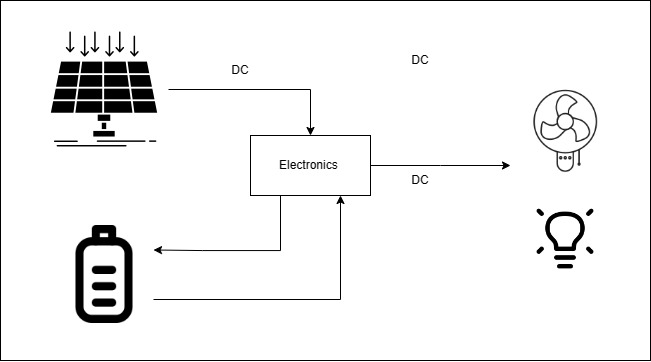

The diagram above was exported from draw.io. Its source (the exported page's mxGraphModel, read from the mxfile embedded in the PNG):
<mxGraphModel dx="1172" dy="636" grid="1" gridSize="10" guides="1" tooltips="1" connect="1" arrows="1" fold="1" page="1" pageScale="1" pageWidth="850" pageHeight="1100" math="0" shadow="0">
  <root>
    <mxCell id="0" />
    <mxCell id="1" parent="0" />
    <mxCell id="gBj2WLhFf5ZpbUW0Cgwh-3" value="" style="rounded=0;whiteSpace=wrap;html=1;" parent="1" vertex="1">
      <mxGeometry x="120" y="75" width="650" height="360" as="geometry" />
    </mxCell>
    <mxCell id="tpDWDKkpqrXtEOYQTr_0-10" style="edgeStyle=orthogonalEdgeStyle;rounded=0;orthogonalLoop=1;jettySize=auto;html=1;" parent="1" source="tpDWDKkpqrXtEOYQTr_0-2" edge="1">
      <mxGeometry relative="1" as="geometry">
        <mxPoint x="630" y="240" as="targetPoint" />
      </mxGeometry>
    </mxCell>
    <mxCell id="3i14GwiFfksSKGTWdqsF-1" style="edgeStyle=orthogonalEdgeStyle;rounded=0;orthogonalLoop=1;jettySize=auto;html=1;entryX=1;entryY=0.25;entryDx=0;entryDy=0;" edge="1" parent="1" source="tpDWDKkpqrXtEOYQTr_0-2" target="tpDWDKkpqrXtEOYQTr_0-4">
      <mxGeometry relative="1" as="geometry">
        <Array as="points">
          <mxPoint x="400" y="325" />
          <mxPoint x="322" y="325" />
        </Array>
      </mxGeometry>
    </mxCell>
    <mxCell id="tpDWDKkpqrXtEOYQTr_0-2" value="Electronics&amp;nbsp;" style="rounded=0;whiteSpace=wrap;html=1;" parent="1" vertex="1">
      <mxGeometry x="370" y="210" width="120" height="60" as="geometry" />
    </mxCell>
    <mxCell id="tpDWDKkpqrXtEOYQTr_0-6" style="edgeStyle=orthogonalEdgeStyle;rounded=0;orthogonalLoop=1;jettySize=auto;html=1;entryX=0.5;entryY=0;entryDx=0;entryDy=0;" parent="1" source="tpDWDKkpqrXtEOYQTr_0-3" target="tpDWDKkpqrXtEOYQTr_0-2" edge="1">
      <mxGeometry relative="1" as="geometry" />
    </mxCell>
    <mxCell id="tpDWDKkpqrXtEOYQTr_0-3" value="" style="shape=image;html=1;verticalAlign=top;verticalLabelPosition=bottom;labelBackgroundColor=#ffffff;imageAspect=0;aspect=fixed;image=https://cdn2.iconfinder.com/data/icons/business-and-education-1/512/133_Solar_Panel_Energy_technology_smart_city_technology_smart-128.png" parent="1" vertex="1">
      <mxGeometry x="160" y="100" width="128" height="128" as="geometry" />
    </mxCell>
    <mxCell id="3i14GwiFfksSKGTWdqsF-3" style="edgeStyle=orthogonalEdgeStyle;rounded=0;orthogonalLoop=1;jettySize=auto;html=1;entryX=0.75;entryY=1;entryDx=0;entryDy=0;" edge="1" parent="1" source="tpDWDKkpqrXtEOYQTr_0-4" target="tpDWDKkpqrXtEOYQTr_0-2">
      <mxGeometry relative="1" as="geometry">
        <Array as="points">
          <mxPoint x="460" y="374" />
        </Array>
      </mxGeometry>
    </mxCell>
    <mxCell id="tpDWDKkpqrXtEOYQTr_0-4" value="" style="shape=image;html=1;verticalAlign=top;verticalLabelPosition=bottom;labelBackgroundColor=#ffffff;imageAspect=0;aspect=fixed;image=https://cdn1.iconfinder.com/data/icons/essential-pack-3/24/97.battery-128.png" parent="1" vertex="1">
      <mxGeometry x="175" y="300" width="98" height="98" as="geometry" />
    </mxCell>
    <mxCell id="tpDWDKkpqrXtEOYQTr_0-8" value="" style="shape=image;html=1;verticalAlign=top;verticalLabelPosition=bottom;labelBackgroundColor=#ffffff;imageAspect=0;aspect=fixed;image=https://cdn2.iconfinder.com/data/icons/home-sweet-home-4/320/fan-128.png" parent="1" vertex="1">
      <mxGeometry x="640" y="160" width="90" height="90" as="geometry" />
    </mxCell>
    <mxCell id="tpDWDKkpqrXtEOYQTr_0-9" value="" style="shape=image;html=1;verticalAlign=top;verticalLabelPosition=bottom;labelBackgroundColor=#ffffff;imageAspect=0;aspect=fixed;image=https://cdn1.iconfinder.com/data/icons/iconoir-vol-3/24/light-bulb-on-128.png" parent="1" vertex="1">
      <mxGeometry x="650" y="280" width="70" height="70" as="geometry" />
    </mxCell>
    <mxCell id="tpDWDKkpqrXtEOYQTr_0-12" value="DC" style="text;html=1;strokeColor=none;fillColor=none;align=center;verticalAlign=middle;whiteSpace=wrap;rounded=0;" parent="1" vertex="1">
      <mxGeometry x="510" y="240" width="60" height="30" as="geometry" />
    </mxCell>
    <mxCell id="tpDWDKkpqrXtEOYQTr_0-13" value="DC" style="text;html=1;strokeColor=none;fillColor=none;align=center;verticalAlign=middle;whiteSpace=wrap;rounded=0;" parent="1" vertex="1">
      <mxGeometry x="330" y="130" width="60" height="30" as="geometry" />
    </mxCell>
    <mxCell id="tpDWDKkpqrXtEOYQTr_0-15" value="DC" style="text;html=1;strokeColor=none;fillColor=none;align=center;verticalAlign=middle;whiteSpace=wrap;rounded=0;" parent="1" vertex="1">
      <mxGeometry x="510" y="120" width="60" height="30" as="geometry" />
    </mxCell>
  </root>
</mxGraphModel>